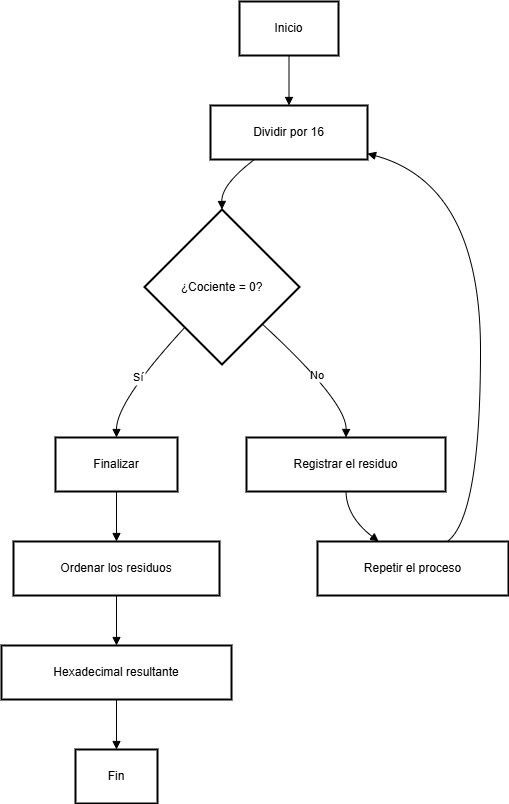

The diagram above was exported from draw.io. Its source (the exported page's mxGraphModel, read from the mxfile embedded in the PNG):
<mxGraphModel>
  <root>
    <mxCell id="0" />
    <mxCell id="1" parent="0" />
    <mxCell id="2" value="Inicio" style="whiteSpace=wrap;strokeWidth=2;" vertex="1" parent="1">
      <mxGeometry x="246" y="8" width="99" height="54" as="geometry" />
    </mxCell>
    <mxCell id="3" value="Dividir por 16" style="whiteSpace=wrap;strokeWidth=2;" vertex="1" parent="1">
      <mxGeometry x="217" y="112" width="157" height="54" as="geometry" />
    </mxCell>
    <mxCell id="4" value="¿Cociente = 0?" style="rhombus;strokeWidth=2;whiteSpace=wrap;" vertex="1" parent="1">
      <mxGeometry x="151" y="216" width="155" height="155" as="geometry" />
    </mxCell>
    <mxCell id="5" value="Finalizar" style="whiteSpace=wrap;strokeWidth=2;" vertex="1" parent="1">
      <mxGeometry x="62" y="444" width="122" height="54" as="geometry" />
    </mxCell>
    <mxCell id="6" value="Registrar el residuo" style="whiteSpace=wrap;strokeWidth=2;" vertex="1" parent="1">
      <mxGeometry x="253" y="444" width="199" height="54" as="geometry" />
    </mxCell>
    <mxCell id="7" value="Repetir el proceso" style="whiteSpace=wrap;strokeWidth=2;" vertex="1" parent="1">
      <mxGeometry x="324" y="548" width="191" height="54" as="geometry" />
    </mxCell>
    <mxCell id="8" value="Ordenar los residuos" style="whiteSpace=wrap;strokeWidth=2;" vertex="1" parent="1">
      <mxGeometry x="20" y="548" width="206" height="54" as="geometry" />
    </mxCell>
    <mxCell id="9" value="Hexadecimal resultante" style="whiteSpace=wrap;strokeWidth=2;" vertex="1" parent="1">
      <mxGeometry x="8" y="652" width="230" height="54" as="geometry" />
    </mxCell>
    <mxCell id="10" value="Fin" style="whiteSpace=wrap;strokeWidth=2;" vertex="1" parent="1">
      <mxGeometry x="82" y="756" width="82" height="54" as="geometry" />
    </mxCell>
    <mxCell id="11" value="" style="curved=1;startArrow=none;endArrow=block;exitX=0.5;exitY=1;entryX=0.5;entryY=0;" edge="1" parent="1" source="2" target="3">
      <mxGeometry relative="1" as="geometry">
        <Array as="points" />
      </mxGeometry>
    </mxCell>
    <mxCell id="12" value="" style="curved=1;startArrow=none;endArrow=block;exitX=0.28;exitY=1;entryX=0.5;entryY=0;" edge="1" parent="1" source="3" target="4">
      <mxGeometry relative="1" as="geometry">
        <Array as="points">
          <mxPoint x="228" y="191" />
        </Array>
      </mxGeometry>
    </mxCell>
    <mxCell id="13" value="Sí" style="curved=1;startArrow=none;endArrow=block;exitX=0.04;exitY=1;entryX=0.5;entryY=0;" edge="1" parent="1" source="4" target="5">
      <mxGeometry relative="1" as="geometry">
        <Array as="points">
          <mxPoint x="123" y="408" />
        </Array>
      </mxGeometry>
    </mxCell>
    <mxCell id="14" value="No" style="curved=1;startArrow=none;endArrow=block;exitX=1;exitY=0.96;entryX=0.5;entryY=0;" edge="1" parent="1" source="4" target="6">
      <mxGeometry relative="1" as="geometry">
        <Array as="points">
          <mxPoint x="353" y="408" />
        </Array>
      </mxGeometry>
    </mxCell>
    <mxCell id="15" value="" style="curved=1;startArrow=none;endArrow=block;exitX=0.5;exitY=1;entryX=0.32;entryY=0;" edge="1" parent="1" source="6" target="7">
      <mxGeometry relative="1" as="geometry">
        <Array as="points">
          <mxPoint x="353" y="523" />
        </Array>
      </mxGeometry>
    </mxCell>
    <mxCell id="16" value="" style="curved=1;startArrow=none;endArrow=block;exitX=0.68;exitY=0;entryX=1;entryY=0.89;" edge="1" parent="1" source="7" target="3">
      <mxGeometry relative="1" as="geometry">
        <Array as="points">
          <mxPoint x="487" y="523" />
          <mxPoint x="487" y="191" />
        </Array>
      </mxGeometry>
    </mxCell>
    <mxCell id="17" value="" style="curved=1;startArrow=none;endArrow=block;exitX=0.5;exitY=1;entryX=0.5;entryY=0;" edge="1" parent="1" source="5" target="8">
      <mxGeometry relative="1" as="geometry">
        <Array as="points" />
      </mxGeometry>
    </mxCell>
    <mxCell id="18" value="" style="curved=1;startArrow=none;endArrow=block;exitX=0.5;exitY=1;entryX=0.5;entryY=0;" edge="1" parent="1" source="8" target="9">
      <mxGeometry relative="1" as="geometry">
        <Array as="points" />
      </mxGeometry>
    </mxCell>
    <mxCell id="19" value="" style="curved=1;startArrow=none;endArrow=block;exitX=0.5;exitY=1;entryX=0.5;entryY=0;" edge="1" parent="1" source="9" target="10">
      <mxGeometry relative="1" as="geometry">
        <Array as="points" />
      </mxGeometry>
    </mxCell>
  </root>
</mxGraphModel>